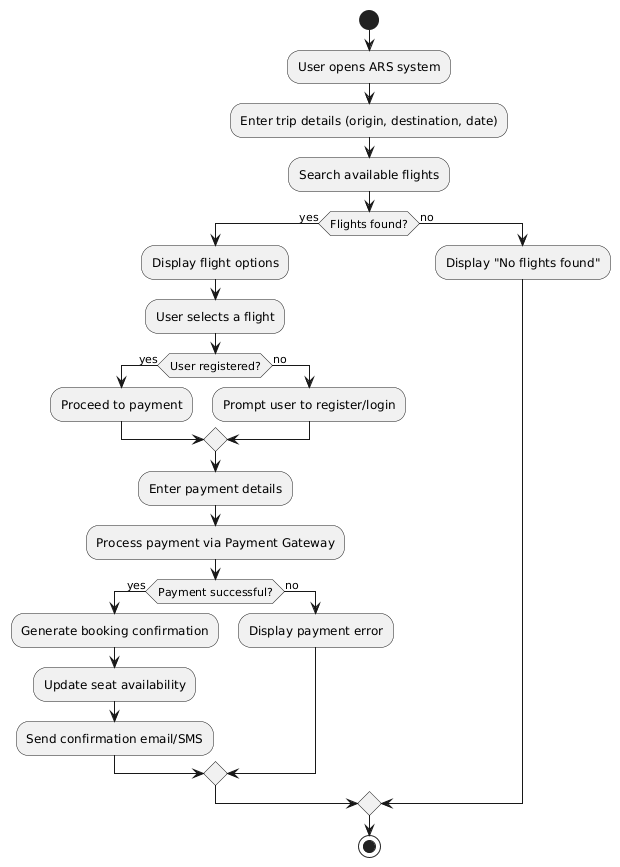

The diagram above was rendered by PlantUML. Its source (embedded in the PNG):
@startuml
start
:User opens ARS system;
:Enter trip details (origin, destination, date);
:Search available flights;
if (Flights found?) then (yes)
  :Display flight options;
  :User selects a flight;
  if (User registered?) then (yes)
    :Proceed to payment;
  else (no)
    :Prompt user to register/login;
  endif
  :Enter payment details;
  :Process payment via Payment Gateway;
  if (Payment successful?) then (yes)
    :Generate booking confirmation;
    :Update seat availability;
    :Send confirmation email/SMS;
  else (no)
    :Display payment error;
  endif
else (no)
  :Display "No flights found";
endif
stop
@enduml